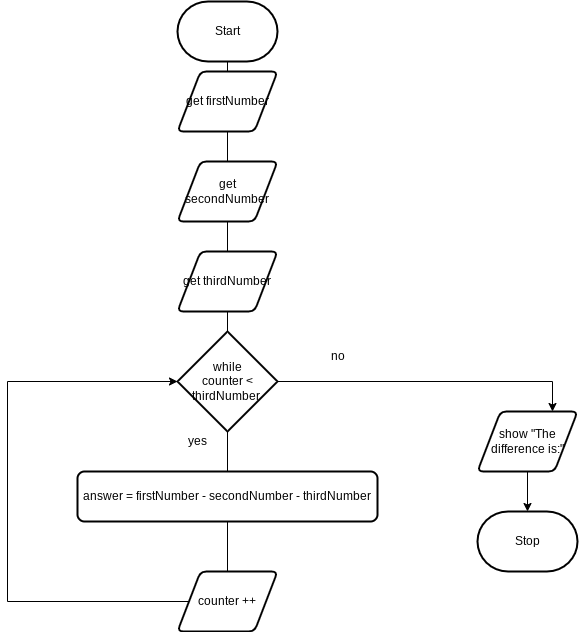

The diagram above was exported from draw.io. Its source (the exported page's mxGraphModel, read from the mxfile embedded in the PNG):
<mxGraphModel dx="1086" dy="708" grid="1" gridSize="10" guides="1" tooltips="1" connect="1" arrows="1" fold="1" page="1" pageScale="1" pageWidth="850" pageHeight="1100" math="0" shadow="0">
  <root>
    <mxCell id="0" />
    <mxCell id="1" parent="0" />
    <mxCell id="2" value="Start" style="strokeWidth=2;html=1;shape=mxgraph.flowchart.terminator;whiteSpace=wrap;" parent="1" vertex="1">
      <mxGeometry x="220" y="210" width="100" height="60" as="geometry" />
    </mxCell>
    <mxCell id="3" value="Stop" style="strokeWidth=2;html=1;shape=mxgraph.flowchart.terminator;whiteSpace=wrap;" parent="1" vertex="1">
      <mxGeometry x="520" y="720" width="100" height="60" as="geometry" />
    </mxCell>
    <mxCell id="8" value="" style="edgeStyle=orthogonalEdgeStyle;html=1;rounded=0;endArrow=none;" edge="1" parent="1" source="2" target="7">
      <mxGeometry relative="1" as="geometry">
        <mxPoint x="280" y="370" as="sourcePoint" />
        <mxPoint x="280" y="810" as="targetPoint" />
      </mxGeometry>
    </mxCell>
    <mxCell id="7" value="get firstNumber" style="shape=parallelogram;html=1;strokeWidth=2;perimeter=parallelogramPerimeter;whiteSpace=wrap;rounded=1;arcSize=12;size=0.23;" vertex="1" parent="1">
      <mxGeometry x="220" y="280" width="100" height="60" as="geometry" />
    </mxCell>
    <mxCell id="9" value="" style="edgeStyle=orthogonalEdgeStyle;html=1;rounded=0;startArrow=none;endArrow=none;" edge="1" parent="1" source="7" target="6">
      <mxGeometry relative="1" as="geometry">
        <mxPoint x="270" y="450" as="sourcePoint" />
        <mxPoint x="280" y="810" as="targetPoint" />
      </mxGeometry>
    </mxCell>
    <mxCell id="6" value="get secondNumber" style="shape=parallelogram;html=1;strokeWidth=2;perimeter=parallelogramPerimeter;whiteSpace=wrap;rounded=1;arcSize=12;size=0.23;" vertex="1" parent="1">
      <mxGeometry x="220" y="370" width="100" height="60" as="geometry" />
    </mxCell>
    <mxCell id="10" value="" style="edgeStyle=orthogonalEdgeStyle;html=1;rounded=0;startArrow=none;endArrow=none;" edge="1" parent="1" source="6" target="5">
      <mxGeometry relative="1" as="geometry">
        <mxPoint x="280" y="540" as="sourcePoint" />
        <mxPoint x="280" y="810" as="targetPoint" />
      </mxGeometry>
    </mxCell>
    <mxCell id="5" value="get thirdNumber" style="shape=parallelogram;html=1;strokeWidth=2;perimeter=parallelogramPerimeter;whiteSpace=wrap;rounded=1;arcSize=12;size=0.23;" vertex="1" parent="1">
      <mxGeometry x="220" y="460" width="100" height="60" as="geometry" />
    </mxCell>
    <mxCell id="12" value="" style="edgeStyle=orthogonalEdgeStyle;html=1;rounded=0;startArrow=none;endArrow=none;" edge="1" parent="1" source="5" target="11">
      <mxGeometry relative="1" as="geometry">
        <mxPoint x="270" y="520" as="sourcePoint" />
        <mxPoint x="270" y="920" as="targetPoint" />
      </mxGeometry>
    </mxCell>
    <mxCell id="19" style="edgeStyle=orthogonalEdgeStyle;rounded=0;html=1;exitX=1;exitY=0.5;exitDx=0;exitDy=0;exitPerimeter=0;entryX=0.75;entryY=0;entryDx=0;entryDy=0;" edge="1" parent="1" source="11" target="18">
      <mxGeometry relative="1" as="geometry" />
    </mxCell>
    <mxCell id="11" value="while&lt;br&gt;counter &amp;lt; thirdNumber&amp;nbsp;" style="strokeWidth=2;html=1;shape=mxgraph.flowchart.decision;whiteSpace=wrap;" vertex="1" parent="1">
      <mxGeometry x="220" y="540" width="100" height="100" as="geometry" />
    </mxCell>
    <mxCell id="14" value="" style="edgeStyle=orthogonalEdgeStyle;html=1;rounded=0;startArrow=none;endArrow=none;" edge="1" parent="1" source="11" target="13">
      <mxGeometry relative="1" as="geometry">
        <mxPoint x="270" y="640" as="sourcePoint" />
        <mxPoint x="270" y="920" as="targetPoint" />
      </mxGeometry>
    </mxCell>
    <mxCell id="13" value="answer = firstNumber - secondNumber - thirdNumber" style="rounded=1;whiteSpace=wrap;html=1;absoluteArcSize=1;arcSize=14;strokeWidth=2;" vertex="1" parent="1">
      <mxGeometry x="120" y="680" width="300" height="50" as="geometry" />
    </mxCell>
    <mxCell id="16" value="" style="edgeStyle=orthogonalEdgeStyle;html=1;rounded=0;startArrow=none;endArrow=none;" edge="1" parent="1" source="13" target="15">
      <mxGeometry relative="1" as="geometry">
        <mxPoint x="270" y="730" as="sourcePoint" />
        <mxPoint x="270" y="920" as="targetPoint" />
      </mxGeometry>
    </mxCell>
    <mxCell id="17" style="edgeStyle=orthogonalEdgeStyle;html=1;exitX=0;exitY=0.5;exitDx=0;exitDy=0;entryX=0;entryY=0.5;entryDx=0;entryDy=0;entryPerimeter=0;rounded=0;" edge="1" parent="1" source="15" target="11">
      <mxGeometry relative="1" as="geometry">
        <Array as="points">
          <mxPoint x="50" y="810" />
          <mxPoint x="50" y="590" />
        </Array>
      </mxGeometry>
    </mxCell>
    <mxCell id="15" value="counter ++" style="shape=parallelogram;html=1;strokeWidth=2;perimeter=parallelogramPerimeter;whiteSpace=wrap;rounded=1;arcSize=12;size=0.23;" vertex="1" parent="1">
      <mxGeometry x="220" y="780" width="100" height="60" as="geometry" />
    </mxCell>
    <mxCell id="20" style="edgeStyle=orthogonalEdgeStyle;rounded=0;html=1;exitX=0.5;exitY=1;exitDx=0;exitDy=0;entryX=0.5;entryY=0;entryDx=0;entryDy=0;entryPerimeter=0;" edge="1" parent="1" source="18" target="3">
      <mxGeometry relative="1" as="geometry" />
    </mxCell>
    <mxCell id="18" value="show &quot;The difference is:&quot;" style="shape=parallelogram;html=1;strokeWidth=2;perimeter=parallelogramPerimeter;whiteSpace=wrap;rounded=1;arcSize=12;size=0.23;" vertex="1" parent="1">
      <mxGeometry x="520" y="620" width="100" height="60" as="geometry" />
    </mxCell>
    <mxCell id="21" value="yes" style="text;html=1;align=center;verticalAlign=middle;resizable=0;points=[];autosize=1;strokeColor=none;fillColor=none;" vertex="1" parent="1">
      <mxGeometry x="220" y="635" width="40" height="30" as="geometry" />
    </mxCell>
    <mxCell id="22" value="no" style="text;html=1;align=center;verticalAlign=middle;resizable=0;points=[];autosize=1;strokeColor=none;fillColor=none;" vertex="1" parent="1">
      <mxGeometry x="360" y="550" width="40" height="30" as="geometry" />
    </mxCell>
  </root>
</mxGraphModel>